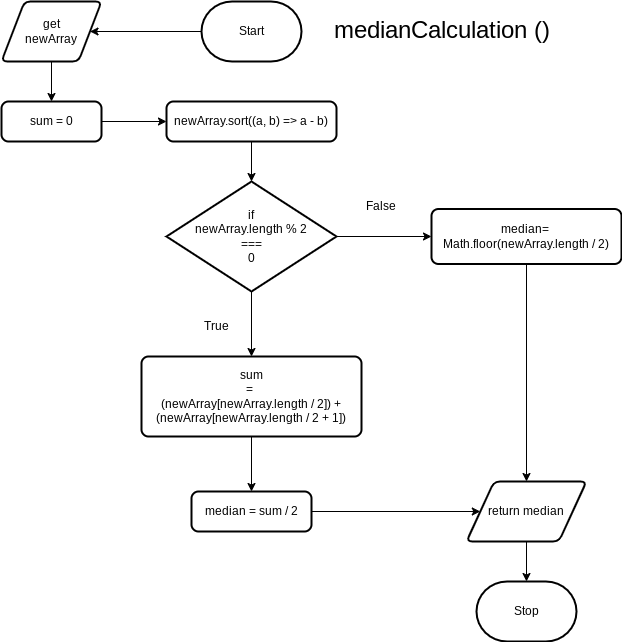

The diagram above was exported from draw.io. Its source (the exported page's mxGraphModel, read from the mxfile embedded in the PNG):
<mxGraphModel dx="489" dy="273" grid="1" gridSize="10" guides="1" tooltips="1" connect="1" arrows="1" fold="1" page="1" pageScale="1" pageWidth="827" pageHeight="1169" math="0" shadow="0">
  <root>
    <mxCell id="0" />
    <mxCell id="1" parent="0" />
    <mxCell id="5" style="edgeStyle=orthogonalEdgeStyle;html=1;rounded=0;" parent="1" source="2" target="3" edge="1">
      <mxGeometry relative="1" as="geometry" />
    </mxCell>
    <mxCell id="2" value="Start" style="strokeWidth=2;html=1;shape=mxgraph.flowchart.terminator;whiteSpace=wrap;" parent="1" vertex="1">
      <mxGeometry x="260" y="190" width="100" height="60" as="geometry" />
    </mxCell>
    <mxCell id="7" style="edgeStyle=orthogonalEdgeStyle;rounded=0;html=1;entryX=0.5;entryY=0;entryDx=0;entryDy=0;" parent="1" source="3" target="6" edge="1">
      <mxGeometry relative="1" as="geometry" />
    </mxCell>
    <mxCell id="3" value="get&lt;br&gt;newArray" style="shape=parallelogram;html=1;strokeWidth=2;perimeter=parallelogramPerimeter;whiteSpace=wrap;rounded=1;arcSize=12;size=0.23;" parent="1" vertex="1">
      <mxGeometry x="60" y="190" width="100" height="60" as="geometry" />
    </mxCell>
    <mxCell id="9" style="edgeStyle=orthogonalEdgeStyle;rounded=0;html=1;entryX=0;entryY=0.5;entryDx=0;entryDy=0;" parent="1" source="6" target="8" edge="1">
      <mxGeometry relative="1" as="geometry" />
    </mxCell>
    <mxCell id="6" value="&lt;div&gt;sum = 0&lt;/div&gt;" style="rounded=1;whiteSpace=wrap;html=1;absoluteArcSize=1;arcSize=14;strokeWidth=2;" parent="1" vertex="1">
      <mxGeometry x="60" y="290" width="100" height="40" as="geometry" />
    </mxCell>
    <mxCell id="11" style="edgeStyle=orthogonalEdgeStyle;rounded=0;html=1;entryX=0.5;entryY=0;entryDx=0;entryDy=0;entryPerimeter=0;" parent="1" source="8" target="10" edge="1">
      <mxGeometry relative="1" as="geometry" />
    </mxCell>
    <mxCell id="8" value="&lt;div&gt;newArray.sort((a, b) =&amp;gt; a - b)&lt;/div&gt;" style="rounded=1;whiteSpace=wrap;html=1;absoluteArcSize=1;arcSize=14;strokeWidth=2;" parent="1" vertex="1">
      <mxGeometry x="225" y="290" width="170" height="40" as="geometry" />
    </mxCell>
    <mxCell id="13" style="edgeStyle=orthogonalEdgeStyle;rounded=0;html=1;entryX=0.5;entryY=0;entryDx=0;entryDy=0;" parent="1" source="10" target="12" edge="1">
      <mxGeometry relative="1" as="geometry" />
    </mxCell>
    <mxCell id="20" style="edgeStyle=orthogonalEdgeStyle;rounded=0;html=1;entryX=0;entryY=0.5;entryDx=0;entryDy=0;" parent="1" source="10" target="19" edge="1">
      <mxGeometry relative="1" as="geometry" />
    </mxCell>
    <mxCell id="10" value="if&lt;br&gt;newArray.length % 2&lt;br&gt;===&lt;br&gt;0" style="strokeWidth=2;html=1;shape=mxgraph.flowchart.decision;whiteSpace=wrap;" parent="1" vertex="1">
      <mxGeometry x="225" y="370" width="170" height="110" as="geometry" />
    </mxCell>
    <mxCell id="16" style="edgeStyle=orthogonalEdgeStyle;rounded=0;html=1;" parent="1" source="12" target="14" edge="1">
      <mxGeometry relative="1" as="geometry" />
    </mxCell>
    <mxCell id="12" value="&lt;div&gt;sum&lt;/div&gt;&lt;div&gt;=&amp;nbsp;&lt;/div&gt;&lt;div&gt;(newArray[newArray.length / 2]) +&lt;span style=&quot;background-color: initial;&quot;&gt;(newArray[newArray.length / 2 + 1])&lt;/span&gt;&lt;/div&gt;" style="rounded=1;whiteSpace=wrap;html=1;absoluteArcSize=1;arcSize=14;strokeWidth=2;" parent="1" vertex="1">
      <mxGeometry x="200" y="545" width="220" height="80" as="geometry" />
    </mxCell>
    <mxCell id="24" style="edgeStyle=orthogonalEdgeStyle;rounded=0;html=1;entryX=0;entryY=0.5;entryDx=0;entryDy=0;" parent="1" source="14" target="21" edge="1">
      <mxGeometry relative="1" as="geometry" />
    </mxCell>
    <mxCell id="14" value="&lt;div&gt;median = sum / 2&lt;/div&gt;" style="rounded=1;whiteSpace=wrap;html=1;absoluteArcSize=1;arcSize=14;strokeWidth=2;" parent="1" vertex="1">
      <mxGeometry x="250" y="680" width="120" height="40" as="geometry" />
    </mxCell>
    <mxCell id="17" value="True" style="text;html=1;align=center;verticalAlign=middle;resizable=0;points=[];autosize=1;strokeColor=none;fillColor=none;" parent="1" vertex="1">
      <mxGeometry x="250" y="500" width="50" height="30" as="geometry" />
    </mxCell>
    <mxCell id="18" value="False" style="text;html=1;align=center;verticalAlign=middle;resizable=0;points=[];autosize=1;strokeColor=none;fillColor=none;" parent="1" vertex="1">
      <mxGeometry x="414" y="380" width="50" height="30" as="geometry" />
    </mxCell>
    <mxCell id="25" style="edgeStyle=orthogonalEdgeStyle;rounded=0;html=1;entryX=0.5;entryY=0;entryDx=0;entryDy=0;" parent="1" source="19" target="21" edge="1">
      <mxGeometry relative="1" as="geometry" />
    </mxCell>
    <mxCell id="19" value="&lt;div&gt;median&lt;span style=&quot;background-color: initial;&quot;&gt;=&amp;nbsp;&lt;/span&gt;&lt;/div&gt;&lt;div&gt;Math.floor(newArray.length / 2)&lt;/div&gt;" style="rounded=1;whiteSpace=wrap;html=1;absoluteArcSize=1;arcSize=14;strokeWidth=2;" parent="1" vertex="1">
      <mxGeometry x="490" y="397.5" width="190" height="55" as="geometry" />
    </mxCell>
    <mxCell id="27" style="edgeStyle=orthogonalEdgeStyle;rounded=0;html=1;entryX=0.5;entryY=0;entryDx=0;entryDy=0;entryPerimeter=0;" parent="1" source="21" target="26" edge="1">
      <mxGeometry relative="1" as="geometry" />
    </mxCell>
    <mxCell id="21" value="return median" style="shape=parallelogram;html=1;strokeWidth=2;perimeter=parallelogramPerimeter;whiteSpace=wrap;rounded=1;arcSize=12;size=0.23;" parent="1" vertex="1">
      <mxGeometry x="525" y="670" width="120" height="60" as="geometry" />
    </mxCell>
    <mxCell id="26" value="Stop" style="strokeWidth=2;html=1;shape=mxgraph.flowchart.terminator;whiteSpace=wrap;" parent="1" vertex="1">
      <mxGeometry x="535" y="770" width="100" height="60" as="geometry" />
    </mxCell>
    <mxCell id="28" value="&lt;font style=&quot;font-size: 24px;&quot;&gt;medianCalculation ()&lt;/font&gt;" style="text;html=1;align=center;verticalAlign=middle;resizable=0;points=[];autosize=1;strokeColor=none;fillColor=none;" parent="1" vertex="1">
      <mxGeometry x="380" y="200" width="240" height="40" as="geometry" />
    </mxCell>
  </root>
</mxGraphModel>